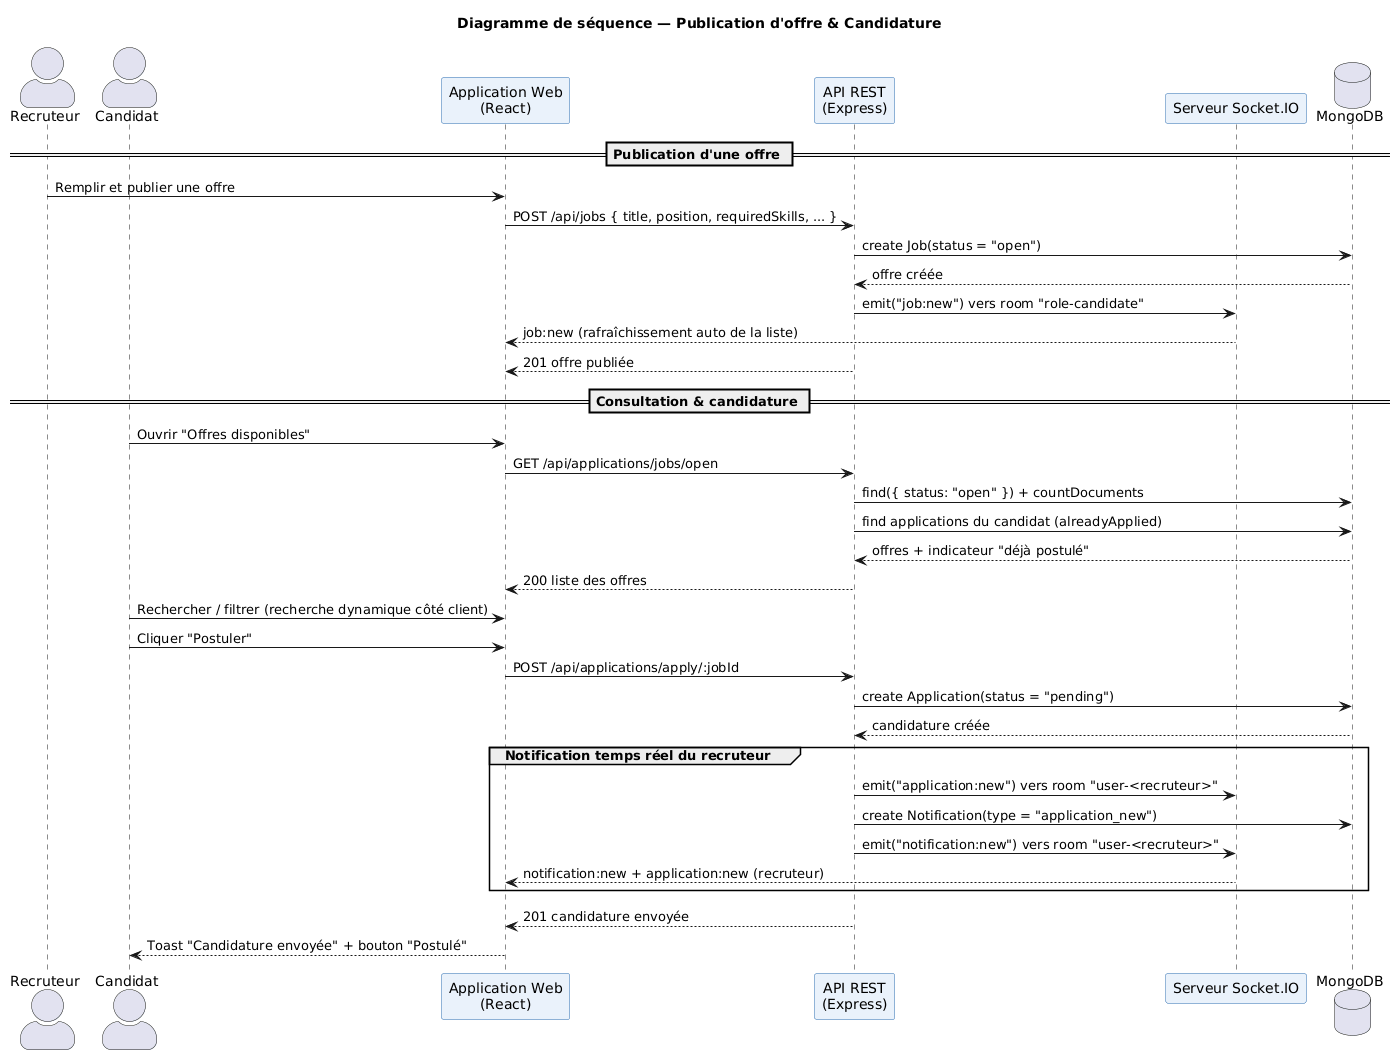

The diagram above was rendered by PlantUML. Its source (embedded in the PNG):
@startuml
' Diagramme de séquence - Publier une offre & postuler (avec notification temps réel)
title Diagramme de séquence — Publication d'offre & Candidature

skinparam shadowing false
skinparam participant {
  BackgroundColor #EAF2FB
  BorderColor #2B6CB0
}
skinparam actorStyle awesome

actor "Recruteur" as R
actor "Candidat" as C
participant "Application Web\n(React)" as Web
participant "API REST\n(Express)" as API
participant "Serveur Socket.IO" as WS
database "MongoDB" as DB

== Publication d'une offre ==
R -> Web : Remplir et publier une offre
Web -> API : POST /api/jobs { title, position, requiredSkills, ... }
API -> DB : create Job(status = "open")
DB --> API : offre créée
API -> WS : emit("job:new") vers room "role-candidate"
WS --> Web : job:new (rafraîchissement auto de la liste)
API --> Web : 201 offre publiée

== Consultation & candidature ==
C -> Web : Ouvrir "Offres disponibles"
Web -> API : GET /api/applications/jobs/open
API -> DB : find({ status: "open" }) + countDocuments
API -> DB : find applications du candidat (alreadyApplied)
DB --> API : offres + indicateur "déjà postulé"
API --> Web : 200 liste des offres
C -> Web : Rechercher / filtrer (recherche dynamique côté client)
C -> Web : Cliquer "Postuler"
Web -> API : POST /api/applications/apply/:jobId
API -> DB : create Application(status = "pending")
DB --> API : candidature créée

group Notification temps réel du recruteur
  API -> WS : emit("application:new") vers room "user-<recruteur>"
  API -> DB : create Notification(type = "application_new")
  API -> WS : emit("notification:new") vers room "user-<recruteur>"
  WS --> Web : notification:new + application:new (recruteur)
end

API --> Web : 201 candidature envoyée
Web --> C : Toast "Candidature envoyée" + bouton "Postulé"
@enduml